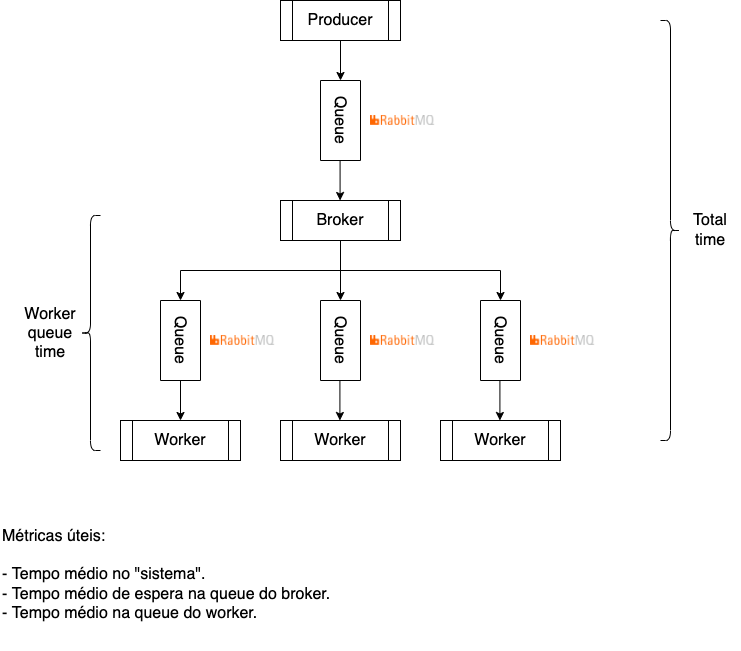

The diagram above was exported from draw.io. Its source (the exported page's mxGraphModel, read from the mxfile embedded in the PNG):
<mxGraphModel dx="946" dy="589" grid="1" gridSize="10" guides="1" tooltips="1" connect="1" arrows="1" fold="1" page="1" pageScale="1" pageWidth="850" pageHeight="1100" math="0" shadow="0">
  <root>
    <mxCell id="0" />
    <mxCell id="1" parent="0" />
    <mxCell id="GW6Gym9xoyHZLPIagmh0-2" value="" style="endArrow=classic;html=1;rounded=0;fontSize=16;exitX=0.5;exitY=1;exitDx=0;exitDy=0;entryX=0;entryY=0.5;entryDx=0;entryDy=0;" edge="1" parent="1" target="GW6Gym9xoyHZLPIagmh0-5">
      <mxGeometry width="50" height="50" relative="1" as="geometry">
        <mxPoint x="400" y="120" as="sourcePoint" />
        <mxPoint x="400" y="150" as="targetPoint" />
      </mxGeometry>
    </mxCell>
    <mxCell id="GW6Gym9xoyHZLPIagmh0-4" value="Producer" style="shape=process;whiteSpace=wrap;html=1;backgroundOutline=1;fontSize=16;" vertex="1" parent="1">
      <mxGeometry x="340" y="80" width="120" height="40" as="geometry" />
    </mxCell>
    <mxCell id="GW6Gym9xoyHZLPIagmh0-5" value="Queue" style="rounded=0;whiteSpace=wrap;html=1;fontSize=16;rotation=90;" vertex="1" parent="1">
      <mxGeometry x="360" y="180" width="80" height="40" as="geometry" />
    </mxCell>
    <mxCell id="GW6Gym9xoyHZLPIagmh0-6" value="" style="shape=image;verticalLabelPosition=bottom;labelBackgroundColor=default;verticalAlign=top;aspect=fixed;imageAspect=0;image=https://upload.wikimedia.org/wikipedia/commons/thumb/7/71/RabbitMQ_logo.svg/1200px-RabbitMQ_logo.svg.png;" vertex="1" parent="1">
      <mxGeometry x="430" y="195" width="64.2" height="10" as="geometry" />
    </mxCell>
    <mxCell id="GW6Gym9xoyHZLPIagmh0-8" value="Broker" style="shape=process;whiteSpace=wrap;html=1;backgroundOutline=1;fontSize=16;" vertex="1" parent="1">
      <mxGeometry x="340" y="280" width="120" height="40" as="geometry" />
    </mxCell>
    <mxCell id="GW6Gym9xoyHZLPIagmh0-9" value="" style="endArrow=classic;html=1;rounded=0;fontSize=16;exitX=0.5;exitY=1;exitDx=0;exitDy=0;entryX=0;entryY=0.5;entryDx=0;entryDy=0;" edge="1" parent="1">
      <mxGeometry width="50" height="50" relative="1" as="geometry">
        <mxPoint x="399.58" y="240" as="sourcePoint" />
        <mxPoint x="399.58" y="280" as="targetPoint" />
      </mxGeometry>
    </mxCell>
    <mxCell id="GW6Gym9xoyHZLPIagmh0-10" value="Queue" style="rounded=0;whiteSpace=wrap;html=1;fontSize=16;rotation=90;" vertex="1" parent="1">
      <mxGeometry x="200" y="400" width="80" height="40" as="geometry" />
    </mxCell>
    <mxCell id="GW6Gym9xoyHZLPIagmh0-11" value="Queue" style="rounded=0;whiteSpace=wrap;html=1;fontSize=16;rotation=90;" vertex="1" parent="1">
      <mxGeometry x="360" y="400" width="80" height="40" as="geometry" />
    </mxCell>
    <mxCell id="GW6Gym9xoyHZLPIagmh0-12" value="Queue" style="rounded=0;whiteSpace=wrap;html=1;fontSize=16;rotation=90;" vertex="1" parent="1">
      <mxGeometry x="520" y="400" width="80" height="40" as="geometry" />
    </mxCell>
    <mxCell id="GW6Gym9xoyHZLPIagmh0-14" value="" style="endArrow=classic;html=1;rounded=0;fontSize=16;exitX=0.5;exitY=1;exitDx=0;exitDy=0;entryX=0;entryY=0.5;entryDx=0;entryDy=0;" edge="1" parent="1" source="GW6Gym9xoyHZLPIagmh0-8" target="GW6Gym9xoyHZLPIagmh0-10">
      <mxGeometry width="50" height="50" relative="1" as="geometry">
        <mxPoint x="390" y="400" as="sourcePoint" />
        <mxPoint x="440" y="350" as="targetPoint" />
        <Array as="points">
          <mxPoint x="400" y="350" />
          <mxPoint x="240" y="350" />
        </Array>
      </mxGeometry>
    </mxCell>
    <mxCell id="GW6Gym9xoyHZLPIagmh0-15" value="" style="endArrow=classic;html=1;rounded=0;fontSize=16;entryX=0;entryY=0.5;entryDx=0;entryDy=0;" edge="1" parent="1" target="GW6Gym9xoyHZLPIagmh0-11">
      <mxGeometry width="50" height="50" relative="1" as="geometry">
        <mxPoint x="400" y="320" as="sourcePoint" />
        <mxPoint x="480" y="360" as="targetPoint" />
      </mxGeometry>
    </mxCell>
    <mxCell id="GW6Gym9xoyHZLPIagmh0-16" value="" style="endArrow=classic;html=1;rounded=0;fontSize=16;entryX=0;entryY=0.5;entryDx=0;entryDy=0;" edge="1" parent="1" target="GW6Gym9xoyHZLPIagmh0-12">
      <mxGeometry width="50" height="50" relative="1" as="geometry">
        <mxPoint x="400" y="320" as="sourcePoint" />
        <mxPoint x="490" y="390" as="targetPoint" />
        <Array as="points">
          <mxPoint x="400" y="350" />
          <mxPoint x="560" y="350" />
        </Array>
      </mxGeometry>
    </mxCell>
    <mxCell id="GW6Gym9xoyHZLPIagmh0-17" value="" style="shape=image;verticalLabelPosition=bottom;labelBackgroundColor=default;verticalAlign=top;aspect=fixed;imageAspect=0;image=https://upload.wikimedia.org/wikipedia/commons/thumb/7/71/RabbitMQ_logo.svg/1200px-RabbitMQ_logo.svg.png;" vertex="1" parent="1">
      <mxGeometry x="270" y="415" width="64.2" height="10" as="geometry" />
    </mxCell>
    <mxCell id="GW6Gym9xoyHZLPIagmh0-18" value="" style="shape=image;verticalLabelPosition=bottom;labelBackgroundColor=default;verticalAlign=top;aspect=fixed;imageAspect=0;image=https://upload.wikimedia.org/wikipedia/commons/thumb/7/71/RabbitMQ_logo.svg/1200px-RabbitMQ_logo.svg.png;" vertex="1" parent="1">
      <mxGeometry x="430" y="415" width="64.2" height="10" as="geometry" />
    </mxCell>
    <mxCell id="GW6Gym9xoyHZLPIagmh0-19" value="" style="shape=image;verticalLabelPosition=bottom;labelBackgroundColor=default;verticalAlign=top;aspect=fixed;imageAspect=0;image=https://upload.wikimedia.org/wikipedia/commons/thumb/7/71/RabbitMQ_logo.svg/1200px-RabbitMQ_logo.svg.png;" vertex="1" parent="1">
      <mxGeometry x="590" y="415" width="64.2" height="10" as="geometry" />
    </mxCell>
    <mxCell id="GW6Gym9xoyHZLPIagmh0-20" value="Worker" style="shape=process;whiteSpace=wrap;html=1;backgroundOutline=1;fontSize=16;" vertex="1" parent="1">
      <mxGeometry x="180" y="500" width="120" height="40" as="geometry" />
    </mxCell>
    <mxCell id="GW6Gym9xoyHZLPIagmh0-21" value="Worker" style="shape=process;whiteSpace=wrap;html=1;backgroundOutline=1;fontSize=16;" vertex="1" parent="1">
      <mxGeometry x="340" y="500" width="120" height="40" as="geometry" />
    </mxCell>
    <mxCell id="GW6Gym9xoyHZLPIagmh0-22" value="Worker" style="shape=process;whiteSpace=wrap;html=1;backgroundOutline=1;fontSize=16;" vertex="1" parent="1">
      <mxGeometry x="500" y="500" width="120" height="40" as="geometry" />
    </mxCell>
    <mxCell id="GW6Gym9xoyHZLPIagmh0-23" value="" style="endArrow=classic;html=1;rounded=0;fontSize=16;exitX=1;exitY=0.5;exitDx=0;exitDy=0;entryX=0.5;entryY=0;entryDx=0;entryDy=0;" edge="1" parent="1" source="GW6Gym9xoyHZLPIagmh0-10" target="GW6Gym9xoyHZLPIagmh0-20">
      <mxGeometry width="50" height="50" relative="1" as="geometry">
        <mxPoint x="410" y="550" as="sourcePoint" />
        <mxPoint x="460" y="500" as="targetPoint" />
      </mxGeometry>
    </mxCell>
    <mxCell id="GW6Gym9xoyHZLPIagmh0-24" value="" style="endArrow=classic;html=1;rounded=0;fontSize=16;exitX=1;exitY=0.5;exitDx=0;exitDy=0;entryX=0.5;entryY=0;entryDx=0;entryDy=0;" edge="1" parent="1">
      <mxGeometry width="50" height="50" relative="1" as="geometry">
        <mxPoint x="399.40999999999997" y="460" as="sourcePoint" />
        <mxPoint x="399.40999999999997" y="500" as="targetPoint" />
      </mxGeometry>
    </mxCell>
    <mxCell id="GW6Gym9xoyHZLPIagmh0-25" value="" style="endArrow=classic;html=1;rounded=0;fontSize=16;exitX=1;exitY=0.5;exitDx=0;exitDy=0;entryX=0.5;entryY=0;entryDx=0;entryDy=0;" edge="1" parent="1">
      <mxGeometry width="50" height="50" relative="1" as="geometry">
        <mxPoint x="559.4100000000001" y="460" as="sourcePoint" />
        <mxPoint x="559.4100000000001" y="500" as="targetPoint" />
      </mxGeometry>
    </mxCell>
    <mxCell id="GW6Gym9xoyHZLPIagmh0-26" value="" style="shape=curlyBracket;whiteSpace=wrap;html=1;rounded=1;flipH=1;fontSize=16;" vertex="1" parent="1">
      <mxGeometry x="720" y="100" width="20" height="420" as="geometry" />
    </mxCell>
    <mxCell id="GW6Gym9xoyHZLPIagmh0-27" value="Total time" style="text;html=1;strokeColor=none;fillColor=none;align=center;verticalAlign=middle;whiteSpace=wrap;rounded=0;fontSize=16;" vertex="1" parent="1">
      <mxGeometry x="740" y="295" width="60" height="30" as="geometry" />
    </mxCell>
    <mxCell id="GW6Gym9xoyHZLPIagmh0-28" value="" style="shape=curlyBracket;whiteSpace=wrap;html=1;rounded=1;fontSize=16;" vertex="1" parent="1">
      <mxGeometry x="140" y="295" width="20" height="235" as="geometry" />
    </mxCell>
    <mxCell id="GW6Gym9xoyHZLPIagmh0-31" value="Worker queue time" style="text;html=1;strokeColor=none;fillColor=none;align=center;verticalAlign=middle;whiteSpace=wrap;rounded=0;fontSize=16;" vertex="1" parent="1">
      <mxGeometry x="80" y="397.5" width="60" height="30" as="geometry" />
    </mxCell>
    <mxCell id="GW6Gym9xoyHZLPIagmh0-32" value="Métricas úteis:&lt;br&gt;&amp;nbsp;&lt;br&gt;- Tempo médio no &quot;sistema&quot;.&lt;br&gt;- Tempo médio de espera na queue do broker.&lt;br&gt;- Tempo médio na queue do worker." style="text;html=1;strokeColor=none;fillColor=none;align=left;verticalAlign=top;whiteSpace=wrap;rounded=0;fontSize=16;" vertex="1" parent="1">
      <mxGeometry x="60" y="600" width="540" height="130" as="geometry" />
    </mxCell>
  </root>
</mxGraphModel>